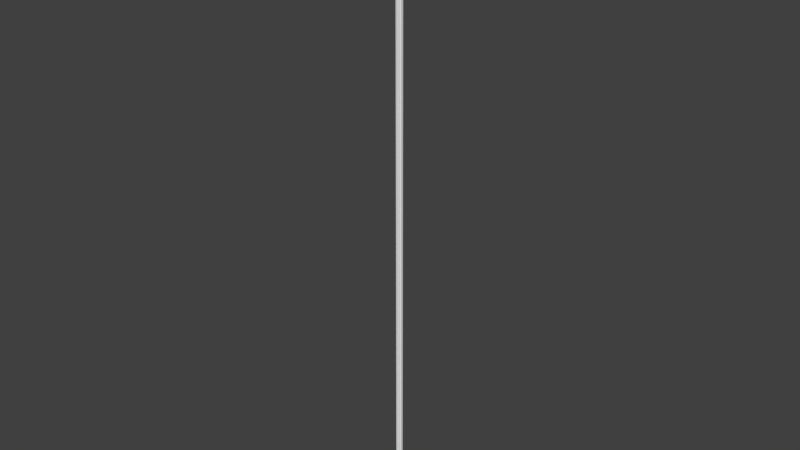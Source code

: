 # Source: OWP_6988.96.blend  (saved by Blender 2.78.0; exported with 4.5.12 LTS)
import bpy
from mathutils import Matrix  # noqa: F401  (used for matrix-valued properties, if any)

bpy.ops.wm.read_factory_settings(use_empty=True)
scene = bpy.context.scene
scene.name = 'Scene'

# ---- collections
col_collection_1 = bpy.data.collections.new('Collection 1'); scene.collection.children.link(col_collection_1)

# ---- world
world_world = bpy.data.worlds.new('World'); scene.world = world_world
world_world.color = (0.05088, 0.05088, 0.05088)
world_world.use_sun_shadow = False
world_world.sun_shadow_jitter_overblur = 0.0
world_world.cycles.sampling_method = 'MANUAL'

# ---- meshes
me_owp_6988_96_3dsolid = bpy.data.meshes.new('OWP 6988.96 3dsolid')
me_owp_6988_96_3dsolid.from_pydata([(0.1597, 1.068, 1e-06), (0.1613, 1.065, 96.0), (0.1318, 1.131, 96.0), (0.1462, 1.098, 96.0), (0.1181, 1.165, 96.0), (0.1217, 1.162, 1e-06), (0.1522, 1.202, 96.0), (0.1856, 1.275, 1e-06), (0.1759, 1.247, 96.0), (0.1909, 1.341, 96.0), (0.1806, 1.376, 1e-06), (0.1098, 1.474, 96.0), (0.1459, 1.439, 1e-06), (0.1459, 1.439, 96.0), (0.08533, 1.492, 1e-06), (0.01617, 1.513, 96.0), (0.06587, 1.499, 96.0), (0.01683, 1.513, 1e-06), (0.001133, 1.615, 1e-06), (1e-06, 1.62, 96.0), (0.05513, 1.658, 96.0), (0.09612, 1.721, 96.0), (0.08874, 1.702, 1e-06), (0.1114, 1.813, 96.0), (0.1132, 1.794, 1e-06), (0.1093, 1.766, 96.0), (0.1022, 1.86, 1e-06), (0.1022, 1.86, 96.0), (0.4454, 1.86, 96.0), (0.4454, 1.86, 1e-06), (1.86, 0.4455, 96.0), (1.86, 0.4455, 1e-06), (1.86, 0.1025, 96.0), (1.86, 0.1025, 1e-06), (1.813, 0.1115, 96.0), (1.785, 0.1128, 1e-06), (1.721, 0.09603, 96.0), (1.766, 0.1093, 96.0), (1.695, 0.08435, 1e-06), (1.646, 0.03978, 96.0), (1.68, 0.0724, 96.0), (1.618, 0.0007692, 1e-06), (1.62, 1e-06, 96.0), (1.513, 0.0168, 96.0), (1.513, 0.01668, 1e-06), (1.585, 0.004971, 96.0), (1.492, 0.08529, 96.0), (1.488, 0.09328, 1e-06), (1.439, 0.1459, 96.0), (1.439, 0.1459, 1e-06), (1.347, 0.1859, 96.0), (1.368, 0.183, 1e-06), (1.396, 0.1718, 96.0), (1.247, 0.1757, 96.0), (1.297, 0.1873, 1e-06), (1.297, 0.1873, 96.0), (1.22, 0.1644, 1e-06), (1.165, 0.1179, 96.0), (1.203, 0.1521, 96.0), (1.165, 0.1178, 1e-06), (1.099, 0.146, 96.0), (1.071, 0.1596, 1e-06), (1.132, 0.1317, 96.0), (1.066, 0.1611, 96.0), (1.065, 0.2116, 96.0), (1.044, 0.2798, 96.0), (1.039, 0.2878, 1e-06), (0.9744, 0.3533, 96.0), (0.9665, 0.358, 1e-06), (0.7797, 0.3718, 96.0), (0.8687, 0.3834, 1e-06), (0.7513, 0.3471, 1e-06), (0.6964, 0.3891, 96.0), (0.725, 0.3669, 96.0), (0.6682, 0.4119, 96.0), (0.6682, 0.4119, 1e-06), (0.6802, 0.461, 96.0), (0.6827, 0.491, 1e-06), (0.6766, 0.5323, 96.0), (0.6532, 0.5876, 1e-06), (0.6043, 0.6398, 96.0), (0.6401, 0.604, 96.0), (0.58, 0.6574, 1e-06), (0.5119, 0.6789, 96.0), (0.5606, 0.6653, 96.0), (0.4821, 0.6824, 1e-06), (0.4122, 0.6678, 96.0), (0.4613, 0.6798, 96.0), (0.412, 0.6677, 1e-06), (0.3672, 0.7246, 96.0), (0.3491, 0.75, 1e-06), (0.3894, 0.696, 96.0), (0.3456, 0.7536, 96.0), (0.3694, 0.7983, 96.0), (0.3772, 0.9188, 96.0), (0.3835, 0.8774, 1e-06), (0.3811, 0.8475, 96.0), (0.3404, 0.9903, 96.0), (0.3535, 0.974, 1e-06), (0.2606, 1.051, 96.0), (0.28, 1.043, 1e-06), (0.3044, 1.026, 96.0), (0.2118, 1.065, 96.0)], [], [(2, 0, 3), (4, 5, 2), (5, 0, 2), (3, 0, 1), (4, 6, 5), (9, 7, 8), (11, 12, 13), (12, 11, 14), (15, 14, 16), (15, 17, 14), (16, 14, 11), (12, 10, 13), (13, 10, 9), (10, 7, 9), (7, 5, 8), (8, 5, 6), (19, 18, 15), (18, 17, 15), (19, 20, 18), (21, 22, 20), (23, 24, 25), (26, 24, 27), (27, 24, 23), (24, 22, 25), (25, 22, 21), (22, 18, 20), (28, 29, 27), (29, 26, 27), (30, 31, 28), (31, 29, 28), (32, 33, 30), (33, 31, 30), (32, 34, 33), (33, 34, 35), (36, 35, 37), (35, 36, 38), (39, 38, 40), (38, 39, 41), (42, 41, 39), (40, 38, 36), (37, 35, 34), (43, 44, 45), (44, 41, 45), (45, 41, 42), (43, 46, 44), (44, 46, 47), (48, 47, 46), (47, 48, 49), (50, 51, 52), (53, 54, 55), (54, 53, 56), (57, 56, 58), (57, 59, 56), (58, 56, 53), (54, 51, 55), (55, 51, 50), (51, 49, 52), (52, 49, 48), (60, 61, 62), (63, 61, 60), (61, 59, 62), (62, 59, 57), (63, 64, 61), (71, 70, 69), (70, 68, 69), (69, 68, 67), (68, 66, 67), (67, 66, 65), (66, 61, 65), (65, 61, 64), (72, 71, 73), (74, 75, 72), (75, 71, 72), (73, 71, 69), (74, 76, 75), (75, 76, 77), (77, 78, 79), (80, 79, 81), (79, 80, 82), (83, 82, 84), (82, 83, 85), (86, 85, 87), (86, 88, 85), (87, 85, 83), (84, 82, 80), (81, 79, 78), (78, 77, 76), (89, 90, 91), (92, 90, 89), (90, 88, 91), (91, 88, 86), (92, 93, 90), (94, 95, 96), (97, 98, 94), (99, 100, 101), (1, 0, 102), (0, 100, 102), (102, 100, 99), (100, 98, 101), (101, 98, 97), (98, 95, 94), (95, 90, 96), (96, 90, 93), (4, 2, 6), (6, 2, 102), (6, 102, 99), (6, 99, 8), (1, 102, 3), (99, 101, 8), (8, 101, 9), (94, 67, 97), (80, 94, 84), (93, 83, 96), (92, 89, 93), (93, 89, 87), (93, 87, 83), (86, 87, 91), (83, 84, 96), (96, 84, 94), (80, 81, 94), (78, 69, 81), (76, 69, 78), (74, 72, 76), (72, 73, 76), (69, 67, 81), (65, 55, 67), (55, 65, 53), (64, 58, 65), (63, 60, 64), (60, 62, 64), (57, 58, 62), (58, 53, 65), (55, 50, 67), (67, 50, 30), (67, 30, 28), (67, 28, 97), (48, 36, 52), (36, 48, 40), (43, 45, 46), (42, 39, 45), (39, 40, 46), (46, 40, 48), (52, 36, 30), (52, 30, 50), (36, 37, 30), (32, 30, 34), (27, 23, 28), (23, 25, 28), (25, 21, 28), (20, 13, 21), (13, 20, 11), (19, 15, 20), (20, 15, 16), (20, 16, 11), (13, 9, 21), (21, 9, 28), (97, 9, 101), (9, 97, 28), (3, 102, 2), (67, 94, 81), (69, 76, 73), (91, 87, 89), (58, 64, 62), (34, 30, 37), (45, 39, 46), (95, 85, 90), (85, 95, 82), (98, 82, 95), (100, 7, 98), (0, 5, 100), (5, 7, 100), (7, 10, 98), (98, 10, 29), (98, 29, 68), (12, 22, 10), (17, 18, 14), (18, 22, 14), (14, 22, 12), (10, 22, 29), (22, 24, 29), (26, 29, 24), (29, 31, 68), (33, 35, 31), (35, 38, 31), (49, 38, 47), (41, 47, 38), (49, 51, 38), (38, 51, 31), (54, 68, 51), (68, 54, 66), (56, 59, 61), (56, 61, 66), (56, 66, 54), (98, 68, 79), (98, 79, 82), (79, 70, 77), (71, 77, 70), (75, 77, 71), (88, 90, 85), (70, 79, 68), (68, 31, 51), (44, 47, 41)])
me_owp_6988_96_3dsolid.polygons.foreach_set('use_smooth', [True] * 202)
_uv = me_owp_6988_96_3dsolid.uv_layers.new(name='UVMap')
_uv.uv.foreach_set('vector', [0.8152, 1.0, 0.8248, 3.405e-08, 0.8199, 1.0, 0.8104, 1.0, 0.8115, 0.0, 0.8152, 1.0, 0.8115, 0.0, 0.8248, 3.405e-08, 0.8152, 1.0, 0.8199, 1.0, 0.8248, 3.405e-08, 0.8248, 1.0, 0.5955, 0.0, 0.6025, 7.947e-08, 0.5955, 1.0, 0.6226, 0.0, 0.614, 1.0, 0.6097, 7.947e-08, 0.5821, 1.589e-07, 0.5749, 1.0, 0.5749, 1.589e-07, 0.5749, 1.0, 0.5821, 1.589e-07, 0.5863, 1.0, 0.5955, 1.589e-07, 0.5863, 1.0, 0.5891, 1.589e-07, 0.5955, 1.589e-07, 0.5954, 1.0, 0.5863, 1.0, 0.5891, 1.589e-07, 0.5863, 1.0, 0.5821, 1.589e-07, 0.5749, 1.0, 0.5651, 1.0, 0.5749, 1.589e-07, 0.5749, 1.589e-07, 0.5651, 1.0, 0.5606, 0.0, 0.6264, 1.0, 0.614, 1.0, 0.6226, 0.0, 0.614, 1.0, 0.5955, 1.0, 0.6097, 7.947e-08, 0.6097, 7.947e-08, 0.5955, 1.0, 0.6025, 7.947e-08, 0.386, 1.0, 0.3865, 0.0, 0.3984, 1.0, 0.3865, 0.0, 0.3984, 1.489e-08, 0.3984, 1.0, 0.386, 1.0, 0.3776, 1.0, 0.3865, 0.0, 0.3669, 1.0, 0.3697, 6.994e-09, 0.3776, 1.0, 0.3542, 1.0, 0.3565, 1.804e-09, 0.3603, 1.0, 0.8582, 1.0, 0.8506, 1.0, 0.8582, 0.0, 0.8582, 0.0, 0.8506, 1.0, 0.8526, 7.947e-08, 0.3565, 1.804e-09, 0.3697, 6.994e-09, 0.3603, 1.0, 0.3603, 1.0, 0.3697, 6.994e-09, 0.3669, 1.0, 0.3697, 6.994e-09, 0.3865, 0.0, 0.3776, 1.0, 0.3196, 1.0, 0.3196, 1.909e-10, 0.3542, 1.0, 0.3196, 1.909e-10, 0.3542, 0.0, 0.3542, 1.0, 0.03457, 1.0, 0.03457, 9.876e-10, 0.3196, 1.0, 0.03457, 9.876e-10, 0.3196, 1.909e-10, 0.3196, 1.0, 9.854e-07, 1.0, 0.0, 1.334e-09, 0.03457, 1.0, 0.0, 1.334e-09, 0.03457, 9.876e-10, 0.03457, 1.0, 0.8709, 1.589e-07, 0.8765, 0.0, 0.8765, 1.0, 0.5233, 1.0, 0.5246, 7.947e-07, 0.532, 1.0, 0.5373, 3.974e-07, 0.532, 1.0, 0.5307, 5.563e-07, 0.532, 1.0, 0.5373, 3.974e-07, 0.5452, 1.0, 0.5505, 2.384e-07, 0.5452, 1.0, 0.544, 3.974e-07, 0.5452, 1.0, 0.5505, 2.384e-07, 0.5606, 1.0, 0.5564, 0.0, 0.5606, 1.0, 0.5505, 2.384e-07, 0.544, 3.974e-07, 0.5452, 1.0, 0.5373, 3.974e-07, 0.5307, 5.563e-07, 0.532, 1.0, 0.5246, 7.947e-07, 0.4336, 1.0, 0.4298, 2.526e-07, 0.442, 1.0, 0.4298, 2.526e-07, 0.442, 0.0, 0.442, 1.0, 0.5606, 0.0, 0.5606, 1.0, 0.5564, 0.0, 0.4336, 1.0, 0.4246, 1.0, 0.4298, 2.526e-07, 0.4298, 2.526e-07, 0.4246, 1.0, 0.4195, 4.605e-07, 0.4132, 1.0, 0.4195, 4.605e-07, 0.4246, 1.0, 0.4195, 4.605e-07, 0.4132, 1.0, 0.4094, 6.678e-07, 0.3998, 1.0, 0.3984, 8.928e-07, 0.4062, 1.0, 0.671, 1.0, 0.678, 8.613e-09, 0.678, 1.0, 0.678, 8.613e-09, 0.671, 1.0, 0.6667, 1.228e-08, 0.6568, 1.0, 0.6667, 1.228e-08, 0.6638, 1.0, 0.6568, 1.0, 0.6568, 8.797e-09, 0.6667, 1.228e-08, 0.6638, 1.0, 0.6667, 1.228e-08, 0.671, 1.0, 0.678, 8.613e-09, 0.6866, 0.0, 0.678, 1.0, 0.678, 1.0, 0.6866, 0.0, 0.6842, 1.0, 0.3984, 8.928e-07, 0.4094, 6.678e-07, 0.4062, 1.0, 0.4062, 1.0, 0.4094, 6.678e-07, 0.4132, 1.0, 0.8008, 1.0, 0.7966, 0.0, 0.8056, 1.0, 0.796, 1.0, 0.7966, 0.0, 0.8008, 1.0, 0.7966, 0.0, 0.8104, 9.519e-11, 0.8056, 1.0, 0.8056, 1.0, 0.8104, 9.519e-11, 0.8104, 1.0, 0.8646, 1.0, 0.8582, 1.0, 0.8646, 0.0, 0.7499, 1.0, 0.7328, 1.0, 0.7428, 7.947e-08, 0.838, 1.367e-06, 0.8506, 0.0, 0.8506, 1.0, 0.7098, 0.0, 0.7098, 1.0, 0.6866, 2.782e-06, 0.6264, 7.95e-11, 0.6408, 0.0, 0.6277, 1.0, 0.6277, 1.0, 0.6408, 0.0, 0.6421, 1.0, 0.6408, 0.0, 0.6568, 2.396e-09, 0.6421, 1.0, 0.6421, 1.0, 0.6568, 2.396e-09, 0.651, 1.0, 0.7862, 1.0, 0.796, 0.0, 0.7913, 1.0, 0.781, 1.0, 0.781, 3.928e-10, 0.7862, 1.0, 0.781, 3.928e-10, 0.796, 0.0, 0.7862, 1.0, 0.7499, 0.0, 0.7499, 1.0, 0.7428, 7.947e-08, 0.7499, 2.384e-07, 0.7569, 7.947e-08, 0.7548, 1.0, 0.7548, 1.0, 0.7569, 7.947e-08, 0.7657, 1.0, 0.4838, 1.0, 0.4886, 7.947e-08, 0.4965, 1.0, 0.5066, 0.0, 0.4965, 1.0, 0.4994, 0.0, 0.4965, 1.0, 0.5066, 0.0, 0.5109, 1.0, 0.52, 0.0, 0.5109, 1.0, 0.5136, 0.0, 0.5109, 1.0, 0.52, 0.0, 0.5233, 1.0, 0.838, 0.0, 0.8283, 1.0, 0.8311, 7.947e-08, 0.838, 0.0, 0.838, 1.0, 0.8283, 1.0, 0.8311, 7.947e-08, 0.8283, 1.0, 0.8248, 0.0, 0.5136, 0.0, 0.5109, 1.0, 0.5066, 0.0, 0.4994, 0.0, 0.4965, 1.0, 0.4886, 7.947e-08, 0.7657, 0.0, 0.7657, 1.0, 0.7569, 7.947e-08, 0.7708, 1.0, 0.7664, 0.0, 0.7759, 1.0, 0.7657, 1.0, 0.7664, 0.0, 0.7708, 1.0, 0.7664, 0.0, 0.781, 2.298e-10, 0.7759, 1.0, 0.7759, 1.0, 0.781, 2.298e-10, 0.781, 1.0, 0.7328, 1.0, 0.7256, 1.0, 0.7328, 0.0, 0.7098, 1.0, 0.7144, 1.483e-08, 0.7186, 1.0, 0.4682, 1.0, 0.4712, 0.0, 0.4791, 1.0, 0.454, 1.0, 0.4568, 7.949e-11, 0.461, 1.0, 0.8709, 7.947e-08, 0.8709, 1.0, 0.8646, 0.0, 0.442, 2.955e-09, 0.4568, 7.949e-11, 0.4477, 1.0, 0.4477, 1.0, 0.4568, 7.949e-11, 0.454, 1.0, 0.4568, 7.949e-11, 0.4712, 0.0, 0.461, 1.0, 0.461, 1.0, 0.4712, 0.0, 0.4682, 1.0, 0.4712, 0.0, 0.4838, 1.482e-09, 0.4791, 1.0, 0.7144, 1.483e-08, 0.7328, 0.0, 0.7186, 1.0, 0.7186, 1.0, 0.7328, 0.0, 0.7256, 1.0, 0.897, 0.04654, 0.895, 0.04619, 0.9042, 0.04656, 0.9042, 0.04656, 0.895, 0.04619, 0.8963, 0.04511, 0.9042, 0.04656, 0.8963, 0.04511, 0.8999, 0.04465, 0.9042, 0.04656, 0.8999, 0.04465, 0.9111, 0.04672, 0.8913, 0.04549, 0.8963, 0.04511, 0.8931, 0.04584, 0.8999, 0.04465, 0.9017, 0.04414, 0.9111, 0.04672, 0.9111, 0.04672, 0.9017, 0.04414, 0.922, 0.0473, 0.8983, 0.04282, 0.9015, 0.03426, 0.9018, 0.04362, 0.8931, 0.03909, 0.8983, 0.04282, 0.8912, 0.0396, 0.8854, 0.04199, 0.8877, 0.04006, 0.8915, 0.04227, 0.8785, 0.04184, 0.8777, 0.04146, 0.8854, 0.04199, 0.8854, 0.04199, 0.8777, 0.04146, 0.8827, 0.04044, 0.8854, 0.04199, 0.8827, 0.04044, 0.8877, 0.04006, 0.8765, 0.04071, 0.8827, 0.04044, 0.8771, 0.04109, 0.8877, 0.04006, 0.8912, 0.0396, 0.8915, 0.04227, 0.8915, 0.04227, 0.8912, 0.0396, 0.8983, 0.04282, 0.8931, 0.03909, 0.8931, 0.03856, 0.8983, 0.04282, 0.8895, 0.03777, 0.8837, 0.03583, 0.8931, 0.03856, 0.8827, 0.03722, 0.8837, 0.03583, 0.8895, 0.03777, 0.8765, 0.03694, 0.8771, 0.03657, 0.8827, 0.03722, 0.8771, 0.03657, 0.8777, 0.03619, 0.8827, 0.03722, 0.8837, 0.03583, 0.9015, 0.03426, 0.8931, 0.03856, 0.9011, 0.0332, 0.9172, 0.03066, 0.9015, 0.03426, 0.9172, 0.03066, 0.9011, 0.0332, 0.9111, 0.03094, 0.8963, 0.03254, 0.9042, 0.03109, 0.9011, 0.0332, 0.8913, 0.03217, 0.8931, 0.03181, 0.8963, 0.03254, 0.8931, 0.03181, 0.895, 0.03146, 0.8963, 0.03254, 0.897, 0.03111, 0.9042, 0.03109, 0.895, 0.03146, 0.9042, 0.03109, 0.9111, 0.03094, 0.9011, 0.0332, 0.9172, 0.03066, 0.9222, 0.03028, 0.9015, 0.03426, 0.9015, 0.03426, 0.9222, 0.03028, 1.0, 0.02841, 0.9015, 0.03426, 1.0, 0.02841, 1.0, 0.04925, 0.9015, 0.03426, 1.0, 0.04925, 0.9018, 0.04362, 0.9274, 0.0293, 0.9508, 0.02686, 0.9257, 0.02981, 0.9508, 0.02686, 0.9274, 0.0293, 0.9443, 0.02699, 0.9219, 0.02781, 0.9279, 0.0272, 0.9267, 0.02847, 0.931, 0.02689, 0.9375, 0.027, 0.9279, 0.0272, 0.9375, 0.027, 0.9443, 0.02699, 0.9267, 0.02847, 0.9267, 0.02847, 0.9443, 0.02699, 0.9274, 0.0293, 0.9257, 0.02981, 0.9508, 0.02686, 1.0, 0.02841, 0.9257, 0.02981, 1.0, 0.02841, 0.9222, 0.03028, 0.9508, 0.02686, 0.9567, 0.02663, 1.0, 0.02841, 0.9654, 0.02589, 1.0, 0.02841, 0.9616, 0.0263, 0.9654, 0.05178, 0.9616, 0.05137, 1.0, 0.04925, 0.9616, 0.05137, 0.9567, 0.05103, 1.0, 0.04925, 0.9567, 0.05103, 0.9508, 0.0508, 1.0, 0.04925, 0.9403, 0.05063, 0.9274, 0.04835, 0.9508, 0.0508, 0.9274, 0.04835, 0.9403, 0.05063, 0.9273, 0.04888, 0.9309, 0.05076, 0.9218, 0.04985, 0.9403, 0.05063, 0.9403, 0.05063, 0.9218, 0.04985, 0.9254, 0.04939, 0.9403, 0.05063, 0.9254, 0.04939, 0.9273, 0.04888, 0.9274, 0.04835, 0.922, 0.0473, 0.9508, 0.0508, 0.9508, 0.0508, 0.922, 0.0473, 1.0, 0.04925, 0.9018, 0.04362, 0.922, 0.0473, 0.9017, 0.04414, 0.922, 0.0473, 0.9018, 0.04362, 1.0, 0.04925, 0.8931, 0.04584, 0.8963, 0.04511, 0.895, 0.04619, 0.9015, 0.03426, 0.8983, 0.04282, 0.8931, 0.03856, 0.8837, 0.03583, 0.8827, 0.03722, 0.8777, 0.03619, 0.8771, 0.04109, 0.8827, 0.04044, 0.8777, 0.04146, 0.9042, 0.03109, 0.8963, 0.03254, 0.895, 0.03146, 0.9616, 0.0263, 1.0, 0.02841, 0.9567, 0.02663, 0.9279, 0.0272, 0.9375, 0.027, 0.9267, 0.02847, 0.8948, 0.009307, 0.8851, 0.01147, 0.8785, 0.009992, 0.8851, 0.01147, 0.8948, 0.009307, 0.8924, 0.01238, 0.9015, 0.008375, 0.8924, 0.01238, 0.8948, 0.009307, 0.9011, 0.007322, 0.9149, 0.004918, 0.9015, 0.008375, 0.8914, 0.006254, 0.8971, 0.005283, 0.9011, 0.007322, 0.8971, 0.005283, 0.9149, 0.004918, 0.9011, 0.007322, 0.9149, 0.004918, 0.9246, 0.004137, 0.9015, 0.008375, 0.9015, 0.008375, 0.9246, 0.004137, 1.0, 0.002528, 0.9015, 0.008375, 1.0, 0.002528, 0.9012, 0.01743, 0.9274, 0.003422, 0.9482, 0.001059, 0.9246, 0.004137, 0.9218, 0.001928, 0.9306, 0.001054, 0.9266, 0.002587, 0.9306, 0.001054, 0.9482, 0.001059, 0.9266, 0.002587, 0.9266, 0.002587, 0.9482, 0.001059, 0.9274, 0.003422, 0.9246, 0.004137, 0.9482, 0.001059, 1.0, 0.002528, 0.9482, 0.001059, 0.9599, 0.0005662, 1.0, 0.002528, 0.9654, 0.0, 1.0, 0.002528, 0.9599, 0.0005662, 1.0, 0.002528, 1.0, 0.02336, 0.9012, 0.01743, 0.9654, 0.02589, 0.959, 0.02526, 1.0, 0.02336, 0.959, 0.02526, 0.9471, 0.02481, 1.0, 0.02336, 0.9274, 0.02247, 0.9471, 0.02481, 0.927, 0.02322, 0.9308, 0.02486, 0.927, 0.02322, 0.9471, 0.02481, 0.9274, 0.02247, 0.924, 0.02167, 0.9471, 0.02481, 0.9471, 0.02481, 0.924, 0.02167, 1.0, 0.02336, 0.9173, 0.02112, 0.9012, 0.01743, 0.924, 0.02167, 0.9012, 0.01743, 0.9173, 0.02112, 0.9014, 0.01848, 0.9072, 0.02072, 0.897, 0.02066, 0.8917, 0.01965, 0.9072, 0.02072, 0.8917, 0.01965, 0.9014, 0.01848, 0.9072, 0.02072, 0.9014, 0.01848, 0.9173, 0.02112, 0.9015, 0.008375, 0.9012, 0.01743, 0.8927, 0.01343, 0.9015, 0.008375, 0.8927, 0.01343, 0.8924, 0.01238, 0.8927, 0.01343, 0.8939, 0.01652, 0.886, 0.01436, 0.8784, 0.01592, 0.886, 0.01436, 0.8939, 0.01652, 0.8765, 0.01483, 0.886, 0.01436, 0.8784, 0.01592, 0.8765, 0.01106, 0.8785, 0.009992, 0.8851, 0.01147, 0.8939, 0.01652, 0.8927, 0.01343, 0.9012, 0.01743, 0.9012, 0.01743, 1.0, 0.02336, 0.924, 0.02167, 0.9219, 0.02397, 0.927, 0.02322, 0.9308, 0.02486])
me_owp_6988_96_3dsolid.materials.append(None)
me_owp_6988_96_3dsolid.use_remesh_preserve_volume = False
me_owp_6988_96_3dsolid.use_remesh_preserve_attributes = False
me_owp_6988_96_3dsolid.use_mirror_vertex_groups = False
me_owp_6988_96_3dsolid.update()

# ---- objects
ob_owp_6988_96 = bpy.data.objects.new('OWP 6988.96', me_owp_6988_96_3dsolid)

# ---- transforms, parenting, visibility, modifiers, constraints
ob_owp_6988_96.location = (0.0, 0.0, 0.0)
ob_owp_6988_96.scale = (0.0254, 0.0254, 0.0254)
ob_owp_6988_96.display_type = 'WIRE'
ob_owp_6988_96.lineart.crease_threshold = 0.0
_m = ob_owp_6988_96.modifiers.new('EdgeSplit', 'EDGE_SPLIT')

# ---- collection membership
col_collection_1.objects.link(ob_owp_6988_96)

# ---- scene / render settings (as saved in the file)
scene.frame_start = 1; scene.frame_end = 250; scene.frame_set(1)
scene.render.engine = 'CYCLES'
scene.render.resolution_percentage = 50
scene.render.dither_intensity = 0.0
scene.cycles.use_denoising = False
scene.cycles.samples = 128
scene.cycles.sampling_pattern = 'TABULATED_SOBOL'
scene.cycles.light_sampling_threshold = 0.0
scene.cycles.use_adaptive_sampling = False
scene.cycles.use_light_tree = False
scene.cycles.caustics_reflective = False
scene.cycles.caustics_refractive = False
scene.cycles.blur_glossy = 0.0
scene.cycles.max_bounces = 6
scene.cycles.sample_clamp_direct = 1.0
scene.cycles.sample_clamp_indirect = 1.0
scene.view_settings.view_transform = 'Standard'
bpy.context.view_layer.update()

# ---- added for rendering (the .blend has no active camera and no usable light): camera, sun
cam_auto = bpy.data.cameras.new('AutoCamera')
cam_auto.lens = 50.0
cam_auto.sensor_width = 36.0
cam_auto.clip_end = 1000.0
ob_auto_camera = bpy.data.objects.new('AutoCamera', cam_auto)
scene.collection.objects.link(ob_auto_camera)
ob_auto_camera.location = (2.28053, -2.68468, 3.02473)
ob_auto_camera.rotation_euler = (1.09748, -7.21219e-08, 0.694738)
scene.camera = ob_auto_camera
light_auto_sun = bpy.data.lights.new('AutoSun', 'SUN')
light_auto_sun.energy = 3.0
light_auto_sun.angle = 0.0523599
ob_auto_sun = bpy.data.objects.new('AutoSun', light_auto_sun)
scene.collection.objects.link(ob_auto_sun)
ob_auto_sun.rotation_euler = (0.872665, 0.174533, 0.523599)
bpy.context.view_layer.update()

